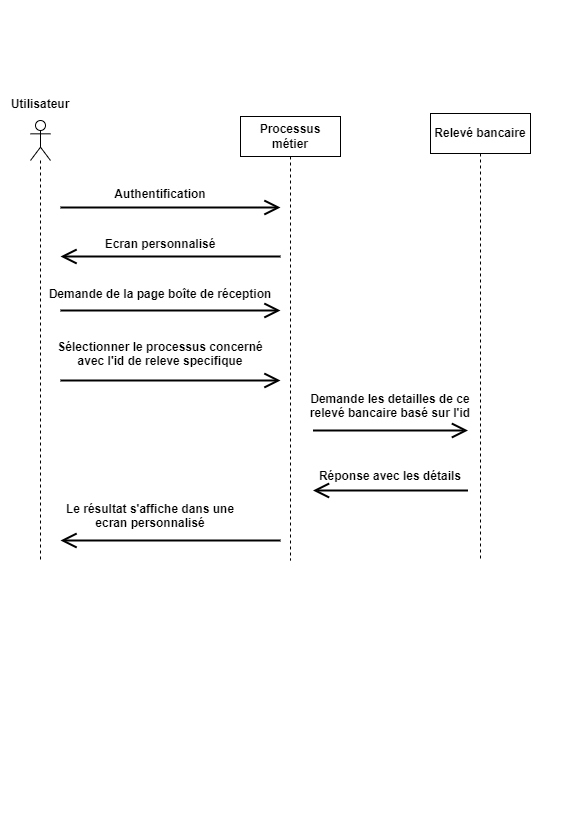

The diagram above was exported from draw.io. Its source (the exported page's mxGraphModel, read from the mxfile embedded in the PNG):
<mxGraphModel dx="1293" dy="693" grid="1" gridSize="10" guides="1" tooltips="1" connect="1" arrows="1" fold="1" page="1" pageScale="1" pageWidth="291" pageHeight="413" math="0" shadow="0">
  <root>
    <mxCell id="0" />
    <mxCell id="1" parent="0" />
    <mxCell id="e2DvkI2LRe4n24ZoLDyz-1" value="" style="shape=umlLifeline;participant=umlActor;perimeter=lifelinePerimeter;whiteSpace=wrap;html=1;container=1;collapsible=0;recursiveResize=0;verticalAlign=top;spacingTop=36;outlineConnect=0;" parent="1" vertex="1">
      <mxGeometry x="30" y="120" width="20" height="440" as="geometry" />
    </mxCell>
    <mxCell id="e2DvkI2LRe4n24ZoLDyz-2" value="Utilisateur" style="text;align=center;fontStyle=1;verticalAlign=middle;spacingLeft=3;spacingRight=3;strokeColor=none;rotatable=0;points=[[0,0.5],[1,0.5]];portConstraint=eastwest;" parent="1" vertex="1">
      <mxGeometry y="90" width="80" height="26" as="geometry" />
    </mxCell>
    <mxCell id="e2DvkI2LRe4n24ZoLDyz-3" value="&lt;b&gt;Processus métier&lt;/b&gt;" style="shape=umlLifeline;perimeter=lifelinePerimeter;whiteSpace=wrap;html=1;container=1;collapsible=0;recursiveResize=0;outlineConnect=0;" parent="1" vertex="1">
      <mxGeometry x="240" y="116" width="100" height="444" as="geometry" />
    </mxCell>
    <mxCell id="rbvgLZC_CIXNxexPkl5L-1" value="&lt;b&gt;Relevé bancaire&lt;/b&gt;" style="shape=umlLifeline;perimeter=lifelinePerimeter;whiteSpace=wrap;html=1;container=1;collapsible=0;recursiveResize=0;outlineConnect=0;" vertex="1" parent="1">
      <mxGeometry x="430" y="113" width="100" height="447" as="geometry" />
    </mxCell>
    <mxCell id="rbvgLZC_CIXNxexPkl5L-2" value="Authentification" style="text;align=center;fontStyle=1;verticalAlign=middle;spacingLeft=3;spacingRight=3;strokeColor=none;rotatable=0;points=[[0,0.5],[1,0.5]];portConstraint=eastwest;" vertex="1" parent="1">
      <mxGeometry x="120" y="180" width="80" height="26" as="geometry" />
    </mxCell>
    <mxCell id="rbvgLZC_CIXNxexPkl5L-3" value="Ecran personnalisé" style="text;align=center;fontStyle=1;verticalAlign=middle;spacingLeft=3;spacingRight=3;strokeColor=none;rotatable=0;points=[[0,0.5],[1,0.5]];portConstraint=eastwest;" vertex="1" parent="1">
      <mxGeometry x="120" y="230" width="80" height="26" as="geometry" />
    </mxCell>
    <mxCell id="rbvgLZC_CIXNxexPkl5L-5" value="Demande de la page boîte de réception" style="text;align=center;fontStyle=1;verticalAlign=middle;spacingLeft=3;spacingRight=3;strokeColor=none;rotatable=0;points=[[0,0.5],[1,0.5]];portConstraint=eastwest;" vertex="1" parent="1">
      <mxGeometry x="120" y="280" width="80" height="26" as="geometry" />
    </mxCell>
    <mxCell id="rbvgLZC_CIXNxexPkl5L-6" value="Sélectionner le processus concerné &#10;avec l'id de releve specifique" style="text;align=center;fontStyle=1;verticalAlign=middle;spacingLeft=3;spacingRight=3;strokeColor=none;rotatable=0;points=[[0,0.5],[1,0.5]];portConstraint=eastwest;" vertex="1" parent="1">
      <mxGeometry x="120" y="340" width="80" height="26" as="geometry" />
    </mxCell>
    <mxCell id="rbvgLZC_CIXNxexPkl5L-7" value="Demande les detailles de ce &#10;relevé bancaire basé sur l'id" style="text;align=center;fontStyle=1;verticalAlign=middle;spacingLeft=3;spacingRight=3;strokeColor=none;rotatable=0;points=[[0,0.5],[1,0.5]];portConstraint=eastwest;" vertex="1" parent="1">
      <mxGeometry x="350" y="390" width="80" height="30" as="geometry" />
    </mxCell>
    <mxCell id="rbvgLZC_CIXNxexPkl5L-8" value="Réponse avec les détails" style="text;align=center;fontStyle=1;verticalAlign=middle;spacingLeft=3;spacingRight=3;strokeColor=none;rotatable=0;points=[[0,0.5],[1,0.5]];portConstraint=eastwest;" vertex="1" parent="1">
      <mxGeometry x="350" y="460" width="80" height="30" as="geometry" />
    </mxCell>
    <mxCell id="rbvgLZC_CIXNxexPkl5L-9" value="Le résultat s'affiche dans une &#10;ecran personnalisé" style="text;align=center;fontStyle=1;verticalAlign=middle;spacingLeft=3;spacingRight=3;strokeColor=none;rotatable=0;points=[[0,0.5],[1,0.5]];portConstraint=eastwest;" vertex="1" parent="1">
      <mxGeometry x="110" y="500" width="80" height="30" as="geometry" />
    </mxCell>
    <mxCell id="rbvgLZC_CIXNxexPkl5L-10" value="" style="endArrow=open;endFill=1;endSize=12;html=1;rounded=0;strokeWidth=2;" edge="1" parent="1">
      <mxGeometry width="160" relative="1" as="geometry">
        <mxPoint x="60" y="207" as="sourcePoint" />
        <mxPoint x="280" y="207" as="targetPoint" />
      </mxGeometry>
    </mxCell>
    <mxCell id="rbvgLZC_CIXNxexPkl5L-11" value="" style="endArrow=open;endFill=1;endSize=12;html=1;rounded=0;strokeWidth=2;" edge="1" parent="1">
      <mxGeometry width="160" relative="1" as="geometry">
        <mxPoint x="280" y="256" as="sourcePoint" />
        <mxPoint x="60" y="256" as="targetPoint" />
      </mxGeometry>
    </mxCell>
    <mxCell id="rbvgLZC_CIXNxexPkl5L-12" value="" style="endArrow=open;endFill=1;endSize=12;html=1;rounded=0;strokeWidth=2;" edge="1" parent="1">
      <mxGeometry width="160" relative="1" as="geometry">
        <mxPoint x="60" y="310" as="sourcePoint" />
        <mxPoint x="280" y="310" as="targetPoint" />
      </mxGeometry>
    </mxCell>
    <mxCell id="rbvgLZC_CIXNxexPkl5L-13" value="" style="endArrow=open;endFill=1;endSize=12;html=1;rounded=0;strokeWidth=2;" edge="1" parent="1">
      <mxGeometry width="160" relative="1" as="geometry">
        <mxPoint x="60" y="380" as="sourcePoint" />
        <mxPoint x="280" y="380" as="targetPoint" />
      </mxGeometry>
    </mxCell>
    <mxCell id="rbvgLZC_CIXNxexPkl5L-14" value="" style="endArrow=open;endFill=1;endSize=12;html=1;rounded=0;strokeWidth=2;" edge="1" parent="1">
      <mxGeometry width="160" relative="1" as="geometry">
        <mxPoint x="312.5" y="430" as="sourcePoint" />
        <mxPoint x="467.5" y="430" as="targetPoint" />
      </mxGeometry>
    </mxCell>
    <mxCell id="rbvgLZC_CIXNxexPkl5L-15" value="" style="endArrow=open;endFill=1;endSize=12;html=1;rounded=0;strokeWidth=2;" edge="1" parent="1">
      <mxGeometry width="160" relative="1" as="geometry">
        <mxPoint x="467.5" y="490" as="sourcePoint" />
        <mxPoint x="312.5" y="490" as="targetPoint" />
      </mxGeometry>
    </mxCell>
    <mxCell id="rbvgLZC_CIXNxexPkl5L-16" value="" style="endArrow=open;endFill=1;endSize=12;html=1;rounded=0;strokeWidth=2;" edge="1" parent="1">
      <mxGeometry width="160" relative="1" as="geometry">
        <mxPoint x="280" y="540" as="sourcePoint" />
        <mxPoint x="60" y="540" as="targetPoint" />
      </mxGeometry>
    </mxCell>
  </root>
</mxGraphModel>